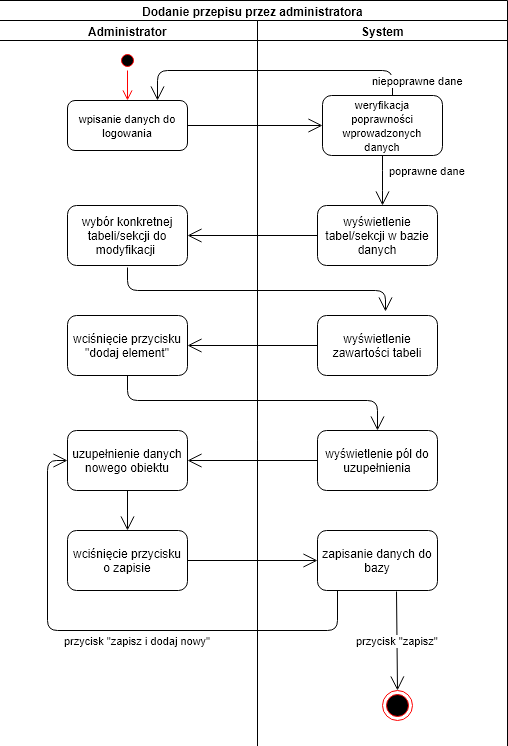

The diagram above was exported from draw.io. Its source (the exported page's mxGraphModel, read from the mxfile embedded in the PNG):
<mxGraphModel dx="754" dy="518" grid="1" gridSize="10" guides="1" tooltips="1" connect="1" arrows="1" fold="1" page="1" pageScale="1" pageWidth="827" pageHeight="1169" math="0" shadow="0">
  <root>
    <mxCell id="0" />
    <mxCell id="1" parent="0" />
    <mxCell id="SW4zmiSQ4WXa72SEswPu-1" value="Dodanie przepisu przez administratora" style="swimlane;html=1;childLayout=stackLayout;resizeParent=1;resizeParentMax=0;startSize=20;" vertex="1" parent="1">
      <mxGeometry x="120" y="170" width="510" height="840" as="geometry" />
    </mxCell>
    <mxCell id="SW4zmiSQ4WXa72SEswPu-2" value="Administrator" style="swimlane;html=1;startSize=20;" vertex="1" parent="SW4zmiSQ4WXa72SEswPu-1">
      <mxGeometry y="20" width="260" height="820" as="geometry" />
    </mxCell>
    <mxCell id="SW4zmiSQ4WXa72SEswPu-6" value="" style="ellipse;html=1;shape=startState;fillColor=#000000;strokeColor=#ff0000;" vertex="1" parent="SW4zmiSQ4WXa72SEswPu-2">
      <mxGeometry x="120" y="30" width="20" height="20" as="geometry" />
    </mxCell>
    <mxCell id="SW4zmiSQ4WXa72SEswPu-7" value="" style="edgeStyle=orthogonalEdgeStyle;html=1;verticalAlign=bottom;endArrow=open;endSize=8;strokeColor=#ff0000;" edge="1" source="SW4zmiSQ4WXa72SEswPu-6" parent="SW4zmiSQ4WXa72SEswPu-2">
      <mxGeometry relative="1" as="geometry">
        <mxPoint x="130" y="80" as="targetPoint" />
      </mxGeometry>
    </mxCell>
    <mxCell id="SW4zmiSQ4WXa72SEswPu-8" value="&lt;font style=&quot;font-size: 11px&quot;&gt;wpisanie danych do logowania&lt;/font&gt;" style="rounded=1;whiteSpace=wrap;html=1;" vertex="1" parent="SW4zmiSQ4WXa72SEswPu-2">
      <mxGeometry x="70" y="80" width="120" height="50" as="geometry" />
    </mxCell>
    <mxCell id="SW4zmiSQ4WXa72SEswPu-11" value="wybór konkretnej tabeli/sekcji do modyfikacji&amp;nbsp;" style="rounded=1;whiteSpace=wrap;html=1;" vertex="1" parent="SW4zmiSQ4WXa72SEswPu-2">
      <mxGeometry x="70" y="185" width="120" height="60" as="geometry" />
    </mxCell>
    <mxCell id="SW4zmiSQ4WXa72SEswPu-12" value="wciśnięcie przycisku &quot;dodaj element&quot;" style="rounded=1;whiteSpace=wrap;html=1;" vertex="1" parent="SW4zmiSQ4WXa72SEswPu-2">
      <mxGeometry x="70" y="295" width="120" height="60" as="geometry" />
    </mxCell>
    <mxCell id="SW4zmiSQ4WXa72SEswPu-15" value="uzupełnienie danych nowego obiektu" style="rounded=1;whiteSpace=wrap;html=1;" vertex="1" parent="SW4zmiSQ4WXa72SEswPu-2">
      <mxGeometry x="70" y="410" width="120" height="60" as="geometry" />
    </mxCell>
    <mxCell id="SW4zmiSQ4WXa72SEswPu-16" value="wciśnięcie przycisku o zapisie" style="rounded=1;whiteSpace=wrap;html=1;" vertex="1" parent="SW4zmiSQ4WXa72SEswPu-2">
      <mxGeometry x="70" y="510" width="120" height="60" as="geometry" />
    </mxCell>
    <mxCell id="SW4zmiSQ4WXa72SEswPu-27" value="" style="endArrow=open;endFill=1;endSize=12;html=1;entryX=0.567;entryY=-0.061;entryDx=0;entryDy=0;entryPerimeter=0;" edge="1" parent="SW4zmiSQ4WXa72SEswPu-2" target="SW4zmiSQ4WXa72SEswPu-13">
      <mxGeometry width="160" relative="1" as="geometry">
        <mxPoint x="130" y="247" as="sourcePoint" />
        <mxPoint x="90" y="290" as="targetPoint" />
        <Array as="points">
          <mxPoint x="130" y="270" />
          <mxPoint x="388" y="270" />
        </Array>
      </mxGeometry>
    </mxCell>
    <mxCell id="SW4zmiSQ4WXa72SEswPu-65" value="" style="endArrow=open;endFill=1;endSize=12;html=1;exitX=0.5;exitY=1;exitDx=0;exitDy=0;entryX=0.5;entryY=0;entryDx=0;entryDy=0;" edge="1" parent="SW4zmiSQ4WXa72SEswPu-2" source="SW4zmiSQ4WXa72SEswPu-15" target="SW4zmiSQ4WXa72SEswPu-16">
      <mxGeometry width="160" relative="1" as="geometry">
        <mxPoint x="60" y="670" as="sourcePoint" />
        <mxPoint x="220" y="670" as="targetPoint" />
      </mxGeometry>
    </mxCell>
    <mxCell id="SW4zmiSQ4WXa72SEswPu-66" value="" style="endArrow=open;endFill=1;endSize=12;html=1;entryX=0;entryY=0.5;entryDx=0;entryDy=0;" edge="1" parent="SW4zmiSQ4WXa72SEswPu-2" target="SW4zmiSQ4WXa72SEswPu-17">
      <mxGeometry width="160" relative="1" as="geometry">
        <mxPoint x="190" y="540" as="sourcePoint" />
        <mxPoint x="350" y="540" as="targetPoint" />
      </mxGeometry>
    </mxCell>
    <mxCell id="SW4zmiSQ4WXa72SEswPu-3" value="System" style="swimlane;html=1;startSize=20;" vertex="1" parent="SW4zmiSQ4WXa72SEswPu-1">
      <mxGeometry x="260" y="20" width="250" height="820" as="geometry" />
    </mxCell>
    <mxCell id="SW4zmiSQ4WXa72SEswPu-9" value="&lt;font style=&quot;font-size: 11px&quot;&gt;weryfikacja poprawności wprowadzonych danych&lt;/font&gt;" style="rounded=1;whiteSpace=wrap;html=1;" vertex="1" parent="SW4zmiSQ4WXa72SEswPu-3">
      <mxGeometry x="65" y="75" width="120" height="60" as="geometry" />
    </mxCell>
    <mxCell id="SW4zmiSQ4WXa72SEswPu-10" value="wyświetlenie tabel/sekcji w bazie danych" style="rounded=1;whiteSpace=wrap;html=1;" vertex="1" parent="SW4zmiSQ4WXa72SEswPu-3">
      <mxGeometry x="60" y="185" width="120" height="60" as="geometry" />
    </mxCell>
    <mxCell id="SW4zmiSQ4WXa72SEswPu-13" value="wyświetlenie zawartości tabeli" style="rounded=1;whiteSpace=wrap;html=1;" vertex="1" parent="SW4zmiSQ4WXa72SEswPu-3">
      <mxGeometry x="60" y="295" width="120" height="60" as="geometry" />
    </mxCell>
    <mxCell id="SW4zmiSQ4WXa72SEswPu-14" value="wyświetlenie pól do uzupełnienia" style="rounded=1;whiteSpace=wrap;html=1;" vertex="1" parent="SW4zmiSQ4WXa72SEswPu-3">
      <mxGeometry x="60" y="410" width="120" height="60" as="geometry" />
    </mxCell>
    <mxCell id="SW4zmiSQ4WXa72SEswPu-17" value="zapisanie danych do bazy" style="rounded=1;whiteSpace=wrap;html=1;" vertex="1" parent="SW4zmiSQ4WXa72SEswPu-3">
      <mxGeometry x="60" y="510" width="120" height="60" as="geometry" />
    </mxCell>
    <mxCell id="SW4zmiSQ4WXa72SEswPu-24" value="poprawne dane" style="endArrow=open;endFill=1;endSize=12;html=1;exitX=0.5;exitY=1;exitDx=0;exitDy=0;" edge="1" parent="SW4zmiSQ4WXa72SEswPu-3" source="SW4zmiSQ4WXa72SEswPu-9">
      <mxGeometry y="46" width="160" relative="1" as="geometry">
        <mxPoint x="70" y="170" as="sourcePoint" />
        <mxPoint x="125" y="185" as="targetPoint" />
        <Array as="points">
          <mxPoint x="125" y="160" />
        </Array>
        <mxPoint x="-1" y="-10" as="offset" />
      </mxGeometry>
    </mxCell>
    <mxCell id="SW4zmiSQ4WXa72SEswPu-68" value="" style="ellipse;html=1;shape=endState;fillColor=#000000;strokeColor=#ff0000;" vertex="1" parent="SW4zmiSQ4WXa72SEswPu-3">
      <mxGeometry x="125" y="670" width="30" height="30" as="geometry" />
    </mxCell>
    <mxCell id="SW4zmiSQ4WXa72SEswPu-69" value="przycisk &quot;zapisz&quot;" style="endArrow=open;endFill=1;endSize=12;html=1;exitX=0.656;exitY=1.011;exitDx=0;exitDy=0;exitPerimeter=0;entryX=0.5;entryY=0;entryDx=0;entryDy=0;" edge="1" parent="SW4zmiSQ4WXa72SEswPu-3" source="SW4zmiSQ4WXa72SEswPu-17" target="SW4zmiSQ4WXa72SEswPu-68">
      <mxGeometry width="160" relative="1" as="geometry">
        <mxPoint x="90" y="614.5" as="sourcePoint" />
        <mxPoint x="130" y="640" as="targetPoint" />
      </mxGeometry>
    </mxCell>
    <mxCell id="SW4zmiSQ4WXa72SEswPu-18" value="" style="endArrow=open;endFill=1;endSize=12;html=1;exitX=1;exitY=0.5;exitDx=0;exitDy=0;entryX=0;entryY=0.5;entryDx=0;entryDy=0;" edge="1" parent="SW4zmiSQ4WXa72SEswPu-1" source="SW4zmiSQ4WXa72SEswPu-8" target="SW4zmiSQ4WXa72SEswPu-9">
      <mxGeometry width="160" relative="1" as="geometry">
        <mxPoint x="70" y="190" as="sourcePoint" />
        <mxPoint x="230" y="160" as="targetPoint" />
      </mxGeometry>
    </mxCell>
    <mxCell id="SW4zmiSQ4WXa72SEswPu-23" value="niepoprawne dane" style="endArrow=open;endFill=1;endSize=12;html=1;exitX=0.583;exitY=0.006;exitDx=0;exitDy=0;exitPerimeter=0;entryX=0.75;entryY=0;entryDx=0;entryDy=0;" edge="1" parent="SW4zmiSQ4WXa72SEswPu-1" source="SW4zmiSQ4WXa72SEswPu-9" target="SW4zmiSQ4WXa72SEswPu-8">
      <mxGeometry x="-0.8966" y="-25" width="160" relative="1" as="geometry">
        <mxPoint x="350" y="80" as="sourcePoint" />
        <mxPoint x="160" y="70" as="targetPoint" />
        <Array as="points">
          <mxPoint x="395" y="70" />
          <mxPoint x="160" y="70" />
        </Array>
        <mxPoint as="offset" />
      </mxGeometry>
    </mxCell>
    <mxCell id="SW4zmiSQ4WXa72SEswPu-28" value="" style="endArrow=open;endFill=1;endSize=12;html=1;entryX=1;entryY=0.5;entryDx=0;entryDy=0;exitX=0;exitY=0.5;exitDx=0;exitDy=0;" edge="1" parent="SW4zmiSQ4WXa72SEswPu-1" source="SW4zmiSQ4WXa72SEswPu-10" target="SW4zmiSQ4WXa72SEswPu-11">
      <mxGeometry width="160" relative="1" as="geometry">
        <mxPoint x="300" y="210" as="sourcePoint" />
        <mxPoint x="350" y="229" as="targetPoint" />
      </mxGeometry>
    </mxCell>
    <mxCell id="SW4zmiSQ4WXa72SEswPu-29" value="" style="endArrow=open;endFill=1;endSize=12;html=1;exitX=0;exitY=0.5;exitDx=0;exitDy=0;entryX=1;entryY=0.5;entryDx=0;entryDy=0;" edge="1" parent="SW4zmiSQ4WXa72SEswPu-1" source="SW4zmiSQ4WXa72SEswPu-13" target="SW4zmiSQ4WXa72SEswPu-12">
      <mxGeometry width="160" relative="1" as="geometry">
        <mxPoint x="190" y="344.5" as="sourcePoint" />
        <mxPoint x="230" y="330" as="targetPoint" />
      </mxGeometry>
    </mxCell>
    <mxCell id="SW4zmiSQ4WXa72SEswPu-61" value="" style="endArrow=open;endFill=1;endSize=12;html=1;exitX=0.5;exitY=1;exitDx=0;exitDy=0;entryX=0.5;entryY=0;entryDx=0;entryDy=0;" edge="1" parent="SW4zmiSQ4WXa72SEswPu-1" source="SW4zmiSQ4WXa72SEswPu-12" target="SW4zmiSQ4WXa72SEswPu-14">
      <mxGeometry width="160" relative="1" as="geometry">
        <mxPoint x="160" y="414" as="sourcePoint" />
        <mxPoint x="320" y="414" as="targetPoint" />
        <Array as="points">
          <mxPoint x="130" y="400" />
          <mxPoint x="380" y="400" />
        </Array>
      </mxGeometry>
    </mxCell>
    <mxCell id="SW4zmiSQ4WXa72SEswPu-64" value="" style="endArrow=open;endFill=1;endSize=12;html=1;exitX=0;exitY=0.5;exitDx=0;exitDy=0;entryX=1;entryY=0.5;entryDx=0;entryDy=0;" edge="1" parent="SW4zmiSQ4WXa72SEswPu-1" source="SW4zmiSQ4WXa72SEswPu-14" target="SW4zmiSQ4WXa72SEswPu-15">
      <mxGeometry width="160" relative="1" as="geometry">
        <mxPoint x="240" y="529.5" as="sourcePoint" />
        <mxPoint x="400" y="529.5" as="targetPoint" />
      </mxGeometry>
    </mxCell>
    <mxCell id="SW4zmiSQ4WXa72SEswPu-67" value="przycisk &quot;zapisz i dodaj nowy&quot;" style="endArrow=open;endFill=1;endSize=12;html=1;exitX=0.167;exitY=1;exitDx=0;exitDy=0;exitPerimeter=0;entryX=0;entryY=0.5;entryDx=0;entryDy=0;" edge="1" parent="SW4zmiSQ4WXa72SEswPu-1" source="SW4zmiSQ4WXa72SEswPu-17" target="SW4zmiSQ4WXa72SEswPu-15">
      <mxGeometry x="-0.0769" y="10" width="160" relative="1" as="geometry">
        <mxPoint x="340" y="670" as="sourcePoint" />
        <mxPoint x="50" y="430" as="targetPoint" />
        <Array as="points">
          <mxPoint x="340" y="630" />
          <mxPoint x="50" y="630" />
          <mxPoint x="50" y="460" />
        </Array>
        <mxPoint as="offset" />
      </mxGeometry>
    </mxCell>
  </root>
</mxGraphModel>